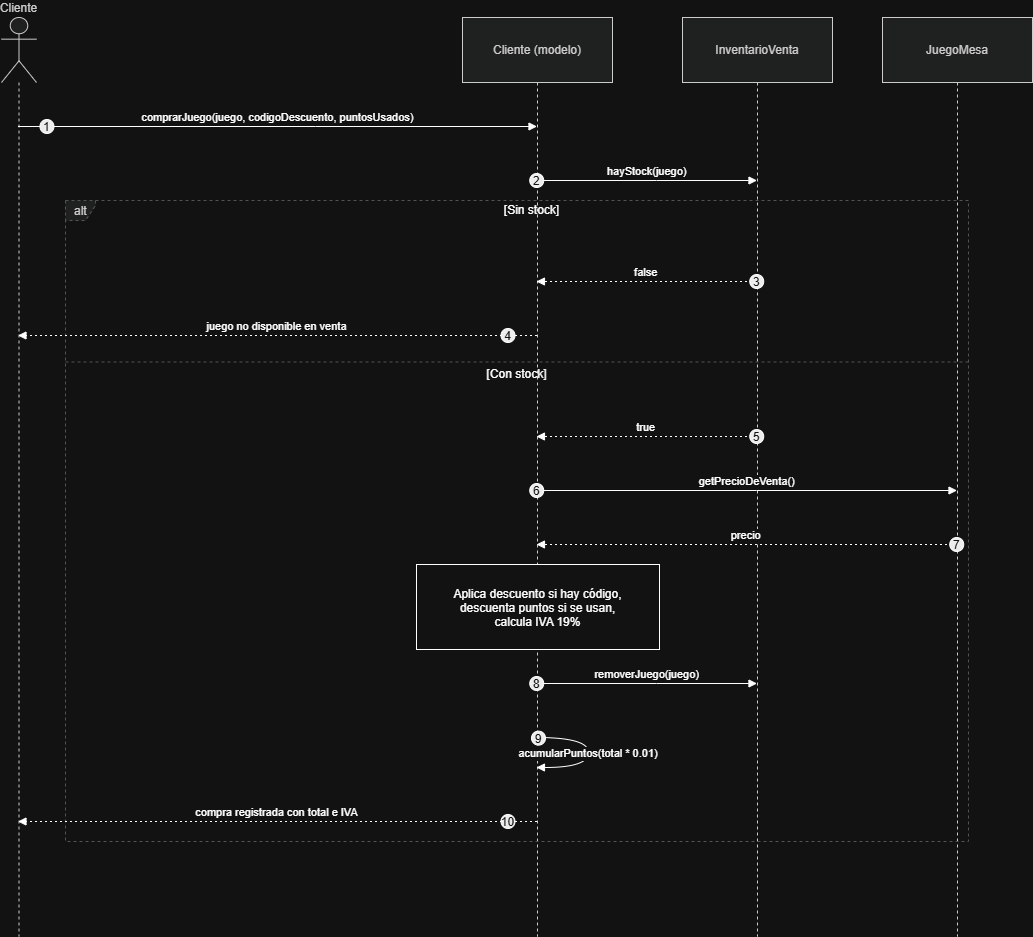

The diagram above was exported from draw.io. Its source (the exported page's mxGraphModel, read from the mxfile embedded in the PNG):
<mxGraphModel dx="1585" dy="865" grid="1" gridSize="10" guides="1" tooltips="1" connect="1" arrows="1" fold="1" page="1" pageScale="1" pageWidth="850" pageHeight="1100" math="0" shadow="0">
  <root>
    <mxCell id="0" />
    <mxCell id="1" parent="0" />
    <mxCell id="hX7Rh5ci9H0_q5sHitYP-83" parent="1" style="shape=umlLifeline;perimeter=lifelinePerimeter;whiteSpace=wrap;container=1;dropTarget=0;collapsible=0;recursiveResize=0;outlineConnect=0;portConstraint=eastwest;newEdgeStyle={&quot;edgeStyle&quot;:&quot;elbowEdgeStyle&quot;,&quot;elbow&quot;:&quot;vertical&quot;,&quot;curved&quot;:0,&quot;rounded&quot;:0};participant=umlActor;verticalAlign=bottom;labelPosition=center;verticalLabelPosition=top;align=center;size=65;fillColor=light-dark(#eeeeee,#1f2020);strokeColor=light-dark(#999999,#cccccc);fontColor=light-dark(#333333,#cccccc);" value="Cliente" vertex="1">
      <mxGeometry height="919" width="35" x="20" y="20" as="geometry" />
    </mxCell>
    <mxCell id="hX7Rh5ci9H0_q5sHitYP-84" parent="1" style="shape=umlLifeline;perimeter=lifelinePerimeter;whiteSpace=wrap;container=1;dropTarget=0;collapsible=0;recursiveResize=0;outlineConnect=0;portConstraint=eastwest;newEdgeStyle={&quot;edgeStyle&quot;:&quot;elbowEdgeStyle&quot;,&quot;elbow&quot;:&quot;vertical&quot;,&quot;curved&quot;:0,&quot;rounded&quot;:0};size=65;fillColor=light-dark(#eeeeee,#1f2020);strokeColor=light-dark(#999999,#cccccc);fontColor=light-dark(#333333,#cccccc);" value="Cliente (modelo)" vertex="1">
      <mxGeometry height="919" width="150" x="481" y="20" as="geometry" />
    </mxCell>
    <mxCell id="hX7Rh5ci9H0_q5sHitYP-85" parent="1" style="shape=umlLifeline;perimeter=lifelinePerimeter;whiteSpace=wrap;container=1;dropTarget=0;collapsible=0;recursiveResize=0;outlineConnect=0;portConstraint=eastwest;newEdgeStyle={&quot;edgeStyle&quot;:&quot;elbowEdgeStyle&quot;,&quot;elbow&quot;:&quot;vertical&quot;,&quot;curved&quot;:0,&quot;rounded&quot;:0};size=65;fillColor=light-dark(#eeeeee,#1f2020);strokeColor=light-dark(#999999,#cccccc);fontColor=light-dark(#333333,#cccccc);" value="InventarioVenta" vertex="1">
      <mxGeometry height="919" width="150" x="701" y="20" as="geometry" />
    </mxCell>
    <mxCell id="hX7Rh5ci9H0_q5sHitYP-86" parent="1" style="shape=umlLifeline;perimeter=lifelinePerimeter;whiteSpace=wrap;container=1;dropTarget=0;collapsible=0;recursiveResize=0;outlineConnect=0;portConstraint=eastwest;newEdgeStyle={&quot;edgeStyle&quot;:&quot;elbowEdgeStyle&quot;,&quot;elbow&quot;:&quot;vertical&quot;,&quot;curved&quot;:0,&quot;rounded&quot;:0};size=65;fillColor=light-dark(#eeeeee,#1f2020);strokeColor=light-dark(#999999,#cccccc);fontColor=light-dark(#333333,#cccccc);" value="JuegoMesa" vertex="1">
      <mxGeometry height="919" width="150" x="901" y="20" as="geometry" />
    </mxCell>
    <mxCell id="hX7Rh5ci9H0_q5sHitYP-87" parent="1" style="shape=umlFrame;dashed=1;pointerEvents=0;dropTarget=0;strokeColor=#B3B3B3;height=20;width=30;fillColor=light-dark(#eeeeee,#1f2020);fontColor=light-dark(#333333,#cccccc);" value="alt" vertex="1">
      <mxGeometry height="641" width="903" x="84" y="203" as="geometry" />
    </mxCell>
    <mxCell id="hX7Rh5ci9H0_q5sHitYP-88" parent="hX7Rh5ci9H0_q5sHitYP-87" style="text;strokeColor=none;fillColor=none;align=center;verticalAlign=middle;whiteSpace=wrap;" value="[Sin stock]" vertex="1">
      <mxGeometry height="20" width="873" x="30" as="geometry" />
    </mxCell>
    <mxCell id="hX7Rh5ci9H0_q5sHitYP-89" parent="hX7Rh5ci9H0_q5sHitYP-87" style="shape=line;dashed=1;whiteSpace=wrap;verticalAlign=top;labelPosition=center;verticalLabelPosition=middle;align=center;strokeColor=#B3B3B3;" value="[Con stock]" vertex="1">
      <mxGeometry height="3" width="903" y="160" as="geometry" />
    </mxCell>
    <mxCell id="hX7Rh5ci9H0_q5sHitYP-90" edge="1" parent="1" source="hX7Rh5ci9H0_q5sHitYP-83" style="verticalAlign=bottom;edgeStyle=elbowEdgeStyle;elbow=vertical;curved=0;rounded=0;endArrow=block;" target="hX7Rh5ci9H0_q5sHitYP-84" value="comprarJuego(juego, codigoDescuento, puntosUsados)">
      <mxGeometry relative="1" as="geometry">
        <Array as="points">
          <mxPoint x="334" y="129" />
        </Array>
      </mxGeometry>
    </mxCell>
    <mxCell id="hX7Rh5ci9H0_q5sHitYP-91" parent="hX7Rh5ci9H0_q5sHitYP-90" style="ellipse;aspect=fixed;fillColor=#000000;align=center;fontColor=#FFFFFF;" value="1" vertex="1">
      <mxGeometry height="14" relative="1" width="14" as="geometry">
        <mxPoint x="-238" y="-7" as="offset" />
      </mxGeometry>
    </mxCell>
    <mxCell id="hX7Rh5ci9H0_q5sHitYP-92" edge="1" parent="1" source="hX7Rh5ci9H0_q5sHitYP-84" style="verticalAlign=bottom;edgeStyle=elbowEdgeStyle;elbow=vertical;curved=0;rounded=0;endArrow=block;" target="hX7Rh5ci9H0_q5sHitYP-85" value="hayStock(juego)">
      <mxGeometry relative="1" as="geometry">
        <Array as="points">
          <mxPoint x="675" y="183" />
        </Array>
      </mxGeometry>
    </mxCell>
    <mxCell id="hX7Rh5ci9H0_q5sHitYP-93" parent="hX7Rh5ci9H0_q5sHitYP-92" style="ellipse;aspect=fixed;fillColor=#000000;align=center;fontColor=#FFFFFF;" value="2" vertex="1">
      <mxGeometry height="14" relative="1" width="14" as="geometry">
        <mxPoint x="-117.5" y="-7" as="offset" />
      </mxGeometry>
    </mxCell>
    <mxCell id="hX7Rh5ci9H0_q5sHitYP-94" edge="1" parent="1" source="hX7Rh5ci9H0_q5sHitYP-85" style="verticalAlign=bottom;edgeStyle=elbowEdgeStyle;elbow=vertical;curved=0;rounded=0;dashed=1;dashPattern=2 3;endArrow=block;" target="hX7Rh5ci9H0_q5sHitYP-84" value="false">
      <mxGeometry relative="1" as="geometry">
        <Array as="points">
          <mxPoint x="678" y="284" />
        </Array>
      </mxGeometry>
    </mxCell>
    <mxCell id="hX7Rh5ci9H0_q5sHitYP-95" parent="hX7Rh5ci9H0_q5sHitYP-94" style="ellipse;aspect=fixed;fillColor=#000000;align=center;fontColor=#FFFFFF;" value="3" vertex="1">
      <mxGeometry height="14" relative="1" width="14" as="geometry">
        <mxPoint x="103.5" y="-7" as="offset" />
      </mxGeometry>
    </mxCell>
    <mxCell id="hX7Rh5ci9H0_q5sHitYP-96" edge="1" parent="1" source="hX7Rh5ci9H0_q5sHitYP-84" style="verticalAlign=bottom;edgeStyle=elbowEdgeStyle;elbow=vertical;curved=0;rounded=0;dashed=1;dashPattern=2 3;endArrow=block;" target="hX7Rh5ci9H0_q5sHitYP-83" value="juego no disponible en venta">
      <mxGeometry relative="1" as="geometry">
        <Array as="points">
          <mxPoint x="337" y="338" />
        </Array>
      </mxGeometry>
    </mxCell>
    <mxCell id="hX7Rh5ci9H0_q5sHitYP-97" parent="hX7Rh5ci9H0_q5sHitYP-96" style="ellipse;aspect=fixed;fillColor=#000000;align=center;fontColor=#FFFFFF;" value="4" vertex="1">
      <mxGeometry height="14" relative="1" width="14" as="geometry">
        <mxPoint x="224" y="-7" as="offset" />
      </mxGeometry>
    </mxCell>
    <mxCell id="hX7Rh5ci9H0_q5sHitYP-98" edge="1" parent="1" source="hX7Rh5ci9H0_q5sHitYP-85" style="verticalAlign=bottom;edgeStyle=elbowEdgeStyle;elbow=vertical;curved=0;rounded=0;dashed=1;dashPattern=2 3;endArrow=block;" target="hX7Rh5ci9H0_q5sHitYP-84" value="true">
      <mxGeometry relative="1" as="geometry">
        <Array as="points">
          <mxPoint x="678" y="439" />
        </Array>
      </mxGeometry>
    </mxCell>
    <mxCell id="hX7Rh5ci9H0_q5sHitYP-99" parent="hX7Rh5ci9H0_q5sHitYP-98" style="ellipse;aspect=fixed;fillColor=#000000;align=center;fontColor=#FFFFFF;" value="5" vertex="1">
      <mxGeometry height="14" relative="1" width="14" as="geometry">
        <mxPoint x="103.5" y="-7" as="offset" />
      </mxGeometry>
    </mxCell>
    <mxCell id="hX7Rh5ci9H0_q5sHitYP-100" edge="1" parent="1" source="hX7Rh5ci9H0_q5sHitYP-84" style="verticalAlign=bottom;edgeStyle=elbowEdgeStyle;elbow=vertical;curved=0;rounded=0;endArrow=block;" target="hX7Rh5ci9H0_q5sHitYP-86" value="getPrecioDeVenta()">
      <mxGeometry relative="1" as="geometry">
        <Array as="points">
          <mxPoint x="775" y="493" />
        </Array>
      </mxGeometry>
    </mxCell>
    <mxCell id="hX7Rh5ci9H0_q5sHitYP-101" parent="hX7Rh5ci9H0_q5sHitYP-100" style="ellipse;aspect=fixed;fillColor=#000000;align=center;fontColor=#FFFFFF;" value="6" vertex="1">
      <mxGeometry height="14" relative="1" width="14" as="geometry">
        <mxPoint x="-217.5" y="-7" as="offset" />
      </mxGeometry>
    </mxCell>
    <mxCell id="hX7Rh5ci9H0_q5sHitYP-102" edge="1" parent="1" source="hX7Rh5ci9H0_q5sHitYP-86" style="verticalAlign=bottom;edgeStyle=elbowEdgeStyle;elbow=vertical;curved=0;rounded=0;dashed=1;dashPattern=2 3;endArrow=block;" target="hX7Rh5ci9H0_q5sHitYP-84" value="precio">
      <mxGeometry relative="1" as="geometry">
        <Array as="points">
          <mxPoint x="778" y="547" />
        </Array>
      </mxGeometry>
    </mxCell>
    <mxCell id="hX7Rh5ci9H0_q5sHitYP-103" parent="hX7Rh5ci9H0_q5sHitYP-102" style="ellipse;aspect=fixed;fillColor=#000000;align=center;fontColor=#FFFFFF;" value="7" vertex="1">
      <mxGeometry height="14" relative="1" width="14" as="geometry">
        <mxPoint x="203.5" y="-7" as="offset" />
      </mxGeometry>
    </mxCell>
    <mxCell id="hX7Rh5ci9H0_q5sHitYP-104" edge="1" parent="1" source="hX7Rh5ci9H0_q5sHitYP-84" style="verticalAlign=bottom;edgeStyle=elbowEdgeStyle;elbow=vertical;curved=0;rounded=0;endArrow=block;" target="hX7Rh5ci9H0_q5sHitYP-85" value="removerJuego(juego)">
      <mxGeometry relative="1" as="geometry">
        <Array as="points">
          <mxPoint x="675" y="686" />
        </Array>
      </mxGeometry>
    </mxCell>
    <mxCell id="hX7Rh5ci9H0_q5sHitYP-105" parent="hX7Rh5ci9H0_q5sHitYP-104" style="ellipse;aspect=fixed;fillColor=#000000;align=center;fontColor=#FFFFFF;" value="8" vertex="1">
      <mxGeometry height="14" relative="1" width="14" as="geometry">
        <mxPoint x="-117.5" y="-7" as="offset" />
      </mxGeometry>
    </mxCell>
    <mxCell id="hX7Rh5ci9H0_q5sHitYP-106" edge="1" parent="1" source="hX7Rh5ci9H0_q5sHitYP-84" style="curved=1;endArrow=block;rounded=0;" target="hX7Rh5ci9H0_q5sHitYP-84" value="acumularPuntos(total * 0.01)">
      <mxGeometry relative="1" as="geometry">
        <Array as="points">
          <mxPoint x="607" y="740" />
          <mxPoint x="607" y="770" />
        </Array>
      </mxGeometry>
    </mxCell>
    <mxCell id="hX7Rh5ci9H0_q5sHitYP-107" parent="hX7Rh5ci9H0_q5sHitYP-106" style="ellipse;aspect=fixed;fillColor=#000000;align=center;fontColor=#FFFFFF;" value="9" vertex="1">
      <mxGeometry height="14" relative="1" width="14" as="geometry">
        <mxPoint x="-57" y="-22" as="offset" />
      </mxGeometry>
    </mxCell>
    <mxCell id="hX7Rh5ci9H0_q5sHitYP-108" edge="1" parent="1" source="hX7Rh5ci9H0_q5sHitYP-84" style="verticalAlign=bottom;edgeStyle=elbowEdgeStyle;elbow=vertical;curved=0;rounded=0;dashed=1;dashPattern=2 3;endArrow=block;" target="hX7Rh5ci9H0_q5sHitYP-83" value="compra registrada con total e IVA">
      <mxGeometry relative="1" as="geometry">
        <Array as="points">
          <mxPoint x="337" y="824" />
        </Array>
      </mxGeometry>
    </mxCell>
    <mxCell id="hX7Rh5ci9H0_q5sHitYP-109" parent="hX7Rh5ci9H0_q5sHitYP-108" style="ellipse;aspect=fixed;fillColor=#000000;align=center;fontColor=#FFFFFF;" value="10" vertex="1">
      <mxGeometry height="14" relative="1" width="14" as="geometry">
        <mxPoint x="224" y="-7" as="offset" />
      </mxGeometry>
    </mxCell>
    <mxCell id="hX7Rh5ci9H0_q5sHitYP-110" parent="1" style="" value="Aplica descuento si hay código,&#10;descuenta puntos si se usan,&#10;calcula IVA 19%" vertex="1">
      <mxGeometry height="85" width="243" x="435" y="567" as="geometry" />
    </mxCell>
  </root>
</mxGraphModel>